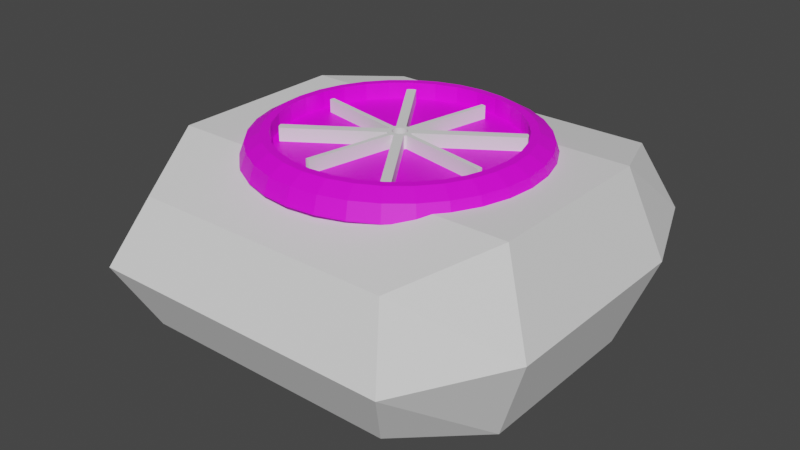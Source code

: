 # Source: wind.blend  (saved by Blender 3.2.14; exported with 4.5.12 LTS)
import bpy
from mathutils import Matrix  # noqa: F401  (used for matrix-valued properties, if any)

bpy.ops.wm.read_factory_settings(use_empty=True)
scene = bpy.context.scene
scene.name = 'Scene'

# ---- images (referenced by path relative to the original .blend; pixels are not part of the script)
import os
ASSET_DIR = os.environ.get("B2B_ASSET_DIR", "")  # directory of the original .blend (textures are referenced by path, not embedded)
HERE = os.path.dirname(os.path.abspath(__file__))  # packed textures are extracted next to this script under _unpacked/

def load_image(name, relpath, width, height, colorspace="sRGB"):
    """Load a texture the original file referenced (path relative to the .blend, or extracted next to this script)."""
    p = next((c for c in (os.path.join(HERE, relpath), os.path.join(ASSET_DIR, relpath)) if relpath and os.path.exists(c)), "")
    if p:
        img = bpy.data.images.load(p, check_existing=True)
        img.name = name
    else:  # same state as the original file: an image datablock whose file is absent (Cycles renders it pink)
        img = bpy.data.images.new(name, width, height)
        img.source = "FILE"
        img.filepath = "//" + (relpath or name)
    img.colorspace_settings.name = colorspace
    return img
img_blowemissiom = load_image('BlowEmissiom', 'BlowEmissiom.png', 1024, 1024, 'sRGB')

# ---- materials (node trees are filled in below, after node groups)
mat_material_001 = bpy.data.materials.new('Material.001')
mat_material_001.use_transparent_shadow = False

# ---- material node trees
mat_material_001.use_nodes = True; mat_material_001.node_tree.nodes.clear()
_N = mat_material_001.node_tree.nodes; _L = mat_material_001.node_tree.links
n0 = _N.new('ShaderNodeBsdfPrincipled'); n0.name = 'Principled BSDF'; n0.location = (10, 300)
n0.distribution = 'GGX'
n0.subsurface_method = 'RANDOM_WALK_SKIN'
n0.inputs[3].default_value = 1.45
n0.inputs[27].default_value = (0.0, 0.0, 0.0, 1.0)
n0.inputs[28].default_value = 1.0
n1 = _N.new('ShaderNodeOutputMaterial'); n1.name = 'Material Output'; n1.location = (300, 300)
n2 = _N.new('ShaderNodeTexImage'); n2.name = 'Image Texture'; n2.location = (-254, 131)
n2.image = img_blowemissiom
_L.new(n0.outputs[0], n1.inputs[0])
_L.new(n2.outputs[0], n0.inputs[0])
n1.is_active_output = True

# ---- world
world_world = bpy.data.worlds.new('World'); scene.world = world_world
world_world.use_nodes = True; world_world.node_tree.nodes.clear()
_N = world_world.node_tree.nodes; _L = world_world.node_tree.links
n0 = _N.new('ShaderNodeOutputWorld'); n0.name = 'World Output'; n0.location = (300, 300)
n1 = _N.new('ShaderNodeBackground'); n1.name = 'Background'; n1.location = (10, 300)
n1.inputs[0].default_value = (0.05088, 0.05088, 0.05088, 1.0)
_L.new(n1.outputs[0], n0.inputs[0])
n0.is_active_output = True
world_world.color = (0.05088, 0.05088, 0.05088)
world_world.use_sun_shadow = False
world_world.sun_shadow_jitter_overblur = 0.0

# ---- meshes
me_circle = bpy.data.meshes.new('Circle')
me_circle.from_pydata([(2.304e-07, 12.23, 0.4279), (-2.385, 11.99, 0.4279), (-4.678, 11.29, 0.4279), (-6.792, 10.16, 0.4279), (-8.644, 8.644, 0.4279), (-10.16, 6.792, 0.4279), (-11.29, 4.678, 0.4279), (-11.99, 2.385, 0.4279), (-12.23, -5.714e-07, 0.4279), (-11.99, -2.385, 0.4279), (-11.29, -4.678, 0.4279), (-10.16, -6.792, 0.4279), (-8.644, -8.644, 0.4279), (-6.792, -10.16, 0.4279), (-4.678, -11.29, 0.4279), (-2.385, -11.99, 0.4279), (1.299e-06, -12.23, 0.4279), (2.385, -11.99, 0.4279), (4.678, -11.29, 0.4279), (6.792, -10.16, 0.4279), (8.644, -8.644, 0.4279), (10.16, -6.792, 0.4279), (11.29, -4.678, 0.4279), (11.99, -2.385, 0.4279), (12.23, 1.087e-07, 0.4279), (11.99, 2.385, 0.4279), (11.29, 4.678, 0.4279), (10.16, 6.792, 0.4279), (8.644, 8.644, 0.4279), (6.792, 10.16, 0.4279), (4.678, 11.29, 0.4279), (2.385, 11.99, 0.4279), (2.175e-07, 11.73, 1.739), (-2.288, 11.5, 1.739), (-4.489, 10.84, 1.739), (-6.517, 9.753, 1.739), (-8.294, 8.294, 1.739), (-9.753, 6.517, 1.739), (-10.84, 4.489, 1.739), (-11.5, 2.288, 1.739), (-11.73, -5.628e-07, 1.739), (-11.5, -2.288, 1.739), (-10.84, -4.489, 1.739), (-9.753, -6.517, 1.739), (-8.294, -8.294, 1.739), (-6.517, -9.753, 1.739), (-4.489, -10.84, 1.739), (-2.288, -11.5, 1.739), (1.243e-06, -11.73, 1.739), (2.288, -11.5, 1.739), (4.489, -10.84, 1.739), (6.517, -9.753, 1.739), (8.294, -8.294, 1.739), (9.753, -6.517, 1.739), (10.84, -4.489, 1.739), (11.5, -2.288, 1.739), (11.73, 8.983e-08, 1.739), (11.5, 2.288, 1.739), (10.84, 4.489, 1.739), (9.753, 6.517, 1.739), (8.294, 8.294, 1.739), (6.517, 9.753, 1.739), (4.489, 10.84, 1.739), (2.288, 11.5, 1.739), (2.06e-07, 9.813, 2.441), (-1.914, 9.625, 2.441), (-3.755, 9.066, 2.441), (-5.452, 8.159, 2.441), (-6.939, 6.939, 2.441), (-8.159, 5.452, 2.441), (-9.066, 3.755, 2.441), (-9.625, 1.914, 2.441), (-9.813, -5.126e-07, 2.441), (-9.625, -1.914, 2.441), (-9.066, -3.755, 2.441), (-8.159, -5.452, 2.441), (-6.939, -6.939, 2.441), (-5.452, -8.159, 2.441), (-3.755, -9.066, 2.441), (-1.914, -9.625, 2.441), (1.105e-06, -9.813, 2.441), (1.914, -9.625, 2.441), (3.755, -9.066, 2.441), (5.452, -8.159, 2.441), (6.939, -6.939, 2.441), (8.159, -5.452, 2.441), (9.066, -3.755, 2.441), (9.625, -1.914, 2.441), (9.813, 7.055e-08, 2.441), (9.625, 1.914, 2.441), (9.066, 3.755, 2.441), (8.159, 5.452, 2.441), (6.939, 6.939, 2.441), (5.452, 8.159, 2.441), (3.755, 9.066, 2.441), (1.914, 9.625, 2.441), (-2.045, 10.28, 2.441), (2.235e-07, 10.48, 2.441), (-4.011, 9.683, 2.441), (-5.823, 8.715, 2.441), (-7.411, 7.411, 2.441), (-8.715, 5.823, 2.441), (-9.683, 4.011, 2.441), (-10.28, 2.045, 2.441), (-10.48, -5.251e-07, 2.441), (-10.28, -2.045, 2.441), (-9.683, -4.011, 2.441), (-8.715, -5.823, 2.441), (-7.411, -7.411, 2.441), (-5.823, -8.715, 2.441), (-4.011, -9.683, 2.441), (-2.045, -10.28, 2.441), (1.14e-06, -10.48, 2.441), (2.045, -10.28, 2.441), (4.011, -9.683, 2.441), (5.823, -8.715, 2.441), (7.411, -7.411, 2.441), (8.715, -5.823, 2.441), (9.683, -4.011, 2.441), (10.28, -2.045, 2.441), (10.48, 5.805e-08, 2.441), (10.28, 2.045, 2.441), (9.683, 4.011, 2.441), (8.715, 5.823, 2.441), (7.411, 7.411, 2.441), (5.823, 8.715, 2.441), (4.011, 9.683, 2.441), (2.045, 10.28, 2.441), (2.007e-07, 9.813, 1.042), (-1.914, 9.625, 1.042), (-3.755, 9.066, 1.042), (-5.452, 8.159, 1.042), (-6.939, 6.939, 1.042), (-8.159, 5.452, 1.042), (-9.066, 3.755, 1.042), (-9.625, 1.914, 1.042), (-9.813, -5.126e-07, 1.042), (-9.625, -1.914, 1.042), (-9.066, -3.755, 1.042), (-8.159, -5.452, 1.042), (-6.939, -6.939, 1.042), (-5.452, -8.159, 1.042), (-3.755, -9.066, 1.042), (-1.914, -9.625, 1.042), (1.099e-06, -9.813, 1.042), (1.914, -9.625, 1.042), (3.755, -9.066, 1.042), (5.452, -8.159, 1.042), (6.939, -6.939, 1.042), (8.159, -5.452, 1.042), (9.066, -3.755, 1.042), (9.625, -1.914, 1.042), (9.813, 7.055e-08, 1.042), (9.625, 1.914, 1.042), (9.066, 3.755, 1.042), (8.159, 5.452, 1.042), (6.939, 6.939, 1.042), (5.452, 8.159, 1.042), (3.755, 9.066, 1.042), (1.914, 9.625, 1.042)], [], [(1, 0, 31, 30, 29, 28, 27, 26, 25, 24, 23, 22, 21, 20, 19, 18, 17, 16, 15, 14, 13, 12, 11, 10, 9, 8, 7, 6, 5, 4, 3, 2), (32, 33, 96, 97), (19, 20, 52, 51), (6, 7, 39, 38), (20, 21, 53, 52), (7, 8, 40, 39), (21, 22, 54, 53), (8, 9, 41, 40), (22, 23, 55, 54), (9, 10, 42, 41), (23, 24, 56, 55), (10, 11, 43, 42), (24, 25, 57, 56), (11, 12, 44, 43), (25, 26, 58, 57), (12, 13, 45, 44), (26, 27, 59, 58), (13, 14, 46, 45), (0, 1, 33, 32), (27, 28, 60, 59), (14, 15, 47, 46), (1, 2, 34, 33), (28, 29, 61, 60), (15, 16, 48, 47), (2, 3, 35, 34), (29, 30, 62, 61), (16, 17, 49, 48), (3, 4, 36, 35), (30, 31, 63, 62), (17, 18, 50, 49), (4, 5, 37, 36), (31, 0, 32, 63), (18, 19, 51, 50), (5, 6, 38, 37), (83, 84, 148, 147), (59, 60, 124, 123), (46, 47, 111, 110), (33, 34, 98, 96), (60, 61, 125, 124), (47, 48, 112, 111), (34, 35, 99, 98), (61, 62, 126, 125), (48, 49, 113, 112), (35, 36, 100, 99), (62, 63, 127, 126), (49, 50, 114, 113), (36, 37, 101, 100), (63, 32, 97, 127), (50, 51, 115, 114), (37, 38, 102, 101), (51, 52, 116, 115), (38, 39, 103, 102), (52, 53, 117, 116), (39, 40, 104, 103), (53, 54, 118, 117), (40, 41, 105, 104), (54, 55, 119, 118), (41, 42, 106, 105), (55, 56, 120, 119), (42, 43, 107, 106), (56, 57, 121, 120), (43, 44, 108, 107), (57, 58, 122, 121), (44, 45, 109, 108), (58, 59, 123, 122), (45, 46, 110, 109), (65, 64, 97, 96), (66, 65, 96, 98), (67, 66, 98, 99), (68, 67, 99, 100), (69, 68, 100, 101), (70, 69, 101, 102), (71, 70, 102, 103), (72, 71, 103, 104), (73, 72, 104, 105), (74, 73, 105, 106), (75, 74, 106, 107), (76, 75, 107, 108), (77, 76, 108, 109), (78, 77, 109, 110), (79, 78, 110, 111), (80, 79, 111, 112), (81, 80, 112, 113), (82, 81, 113, 114), (83, 82, 114, 115), (84, 83, 115, 116), (85, 84, 116, 117), (86, 85, 117, 118), (87, 86, 118, 119), (88, 87, 119, 120), (89, 88, 120, 121), (90, 89, 121, 122), (91, 90, 122, 123), (92, 91, 123, 124), (93, 92, 124, 125), (94, 93, 125, 126), (95, 94, 126, 127), (64, 95, 127, 97), (129, 130, 131, 132, 133, 134, 135, 136, 137, 138, 139, 140, 141, 142, 143, 144, 145, 146, 147, 148, 149, 150, 151, 152, 153, 154, 155, 156, 157, 158, 159, 128), (70, 71, 135, 134), (84, 85, 149, 148), (71, 72, 136, 135), (85, 86, 150, 149), (72, 73, 137, 136), (86, 87, 151, 150), (73, 74, 138, 137), (87, 88, 152, 151), (74, 75, 139, 138), (88, 89, 153, 152), (75, 76, 140, 139), (89, 90, 154, 153), (76, 77, 141, 140), (90, 91, 155, 154), (77, 78, 142, 141), (64, 65, 129, 128), (91, 92, 156, 155), (78, 79, 143, 142), (65, 66, 130, 129), (92, 93, 157, 156), (79, 80, 144, 143), (66, 67, 131, 130), (93, 94, 158, 157), (80, 81, 145, 144), (67, 68, 132, 131), (94, 95, 159, 158), (81, 82, 146, 145), (68, 69, 133, 132), (95, 64, 128, 159), (82, 83, 147, 146), (69, 70, 134, 133)])
_uv = me_circle.uv_layers.new(name='UVMap')
_uv.uv.foreach_set('vector', [0.1395, 0.0389, 0.1838, 0.02052, 0.2309, 0.01116, 0.2789, 0.01116, 0.326, 0.02052, 0.3704, 0.0389, 0.4103, 0.06558, 0.4443, 0.09954, 0.471, 0.1395, 0.4894, 0.1838, 0.4987, 0.2309, 0.4987, 0.2789, 0.4894, 0.326, 0.471, 0.3704, 0.4443, 0.4103, 0.4103, 0.4443, 0.3704, 0.471, 0.326, 0.4894, 0.2789, 0.4987, 0.2309, 0.4987, 0.1838, 0.4894, 0.1395, 0.471, 0.09954, 0.4443, 0.06558, 0.4103, 0.0389, 0.3704, 0.02052, 0.326, 0.01116, 0.2789, 0.01116, 0.2309, 0.02052, 0.1838, 0.0389, 0.1395, 0.06558, 0.09954, 0.09954, 0.06558, 0.521, 0.222, 0.53, 0.1768, 0.554, 0.1841, 0.5459, 0.2245, 0.5262, 0.5752, 0.5311, 0.5352, 0.5584, 0.5415, 0.5536, 0.5798, 0.653, 0.762, 0.6504, 0.7149, 0.6781, 0.7134, 0.6806, 0.7586, 0.5311, 0.5352, 0.5374, 0.5013, 0.5644, 0.509, 0.5584, 0.5415, 0.6504, 0.7149, 0.6496, 0.6669, 0.6772, 0.6674, 0.6781, 0.7134, 0.7225, 0.8121, 0.7175, 0.7722, 0.745, 0.7675, 0.7497, 0.8058, 0.6496, 0.6669, 0.6504, 0.6198, 0.6781, 0.6222, 0.6772, 0.6674, 0.7175, 0.7722, 0.7141, 0.7278, 0.7417, 0.7249, 0.745, 0.7675, 0.6504, 0.6198, 0.653, 0.5754, 0.6806, 0.5795, 0.6781, 0.6222, 0.7141, 0.7278, 0.7124, 0.6807, 0.74, 0.6797, 0.7417, 0.7249, 0.653, 0.5754, 0.6573, 0.5353, 0.6846, 0.5411, 0.6806, 0.5795, 0.7124, 0.6807, 0.7124, 0.6327, 0.74, 0.6336, 0.74, 0.6797, 0.6573, 0.5353, 0.6629, 0.5013, 0.6901, 0.5085, 0.6846, 0.5411, 0.7124, 0.6327, 0.7141, 0.5856, 0.7417, 0.5885, 0.74, 0.6336, 0.5374, 0.88, 0.5311, 0.846, 0.5584, 0.8397, 0.5644, 0.8723, 0.7141, 0.5856, 0.7175, 0.5412, 0.745, 0.5459, 0.7417, 0.5885, 0.5311, 0.846, 0.5262, 0.8061, 0.5536, 0.8014, 0.5584, 0.8397, 0.5867, 0.6669, 0.5876, 0.6198, 0.6152, 0.6222, 0.6144, 0.6674, 0.7175, 0.5412, 0.7225, 0.5013, 0.7497, 0.5076, 0.745, 0.5459, 0.5262, 0.8061, 0.5228, 0.7617, 0.5503, 0.7589, 0.5536, 0.8014, 0.5876, 0.6198, 0.5902, 0.5754, 0.6177, 0.5795, 0.6152, 0.6222, 0.6001, 0.8461, 0.5944, 0.8063, 0.6218, 0.8011, 0.6272, 0.8393, 0.5228, 0.7617, 0.521, 0.7146, 0.5487, 0.7137, 0.5503, 0.7589, 0.5902, 0.5754, 0.5944, 0.5353, 0.6218, 0.5411, 0.6177, 0.5795, 0.5944, 0.8063, 0.5902, 0.762, 0.6177, 0.7586, 0.6218, 0.8011, 0.521, 0.7146, 0.521, 0.6666, 0.5487, 0.6676, 0.5487, 0.7137, 0.5944, 0.5353, 0.6001, 0.5013, 0.6272, 0.5085, 0.6218, 0.5411, 0.5902, 0.762, 0.5876, 0.7149, 0.6152, 0.7134, 0.6177, 0.7586, 0.521, 0.6666, 0.5228, 0.6195, 0.5503, 0.6224, 0.5487, 0.6676, 0.6629, 0.8461, 0.6573, 0.8063, 0.6846, 0.8011, 0.6901, 0.8393, 0.5876, 0.7149, 0.5867, 0.6669, 0.6144, 0.6674, 0.6152, 0.7134, 0.5228, 0.6195, 0.5262, 0.5752, 0.5536, 0.5798, 0.5503, 0.6224, 0.6573, 0.8063, 0.653, 0.762, 0.6806, 0.7586, 0.6846, 0.8011, 0.8388, 0.5291, 0.8434, 0.5018, 0.8709, 0.5013, 0.8664, 0.5286, 0.6058, 0.4267, 0.5733, 0.3942, 0.5926, 0.3783, 0.6217, 0.4074, 0.9799, 0.1768, 0.9888, 0.222, 0.9639, 0.2245, 0.9559, 0.1841, 0.53, 0.1768, 0.5477, 0.1343, 0.5697, 0.1461, 0.554, 0.1841, 0.5733, 0.3942, 0.5477, 0.3559, 0.5697, 0.3441, 0.5926, 0.3783, 0.9888, 0.222, 0.9888, 0.2681, 0.9639, 0.2656, 0.9639, 0.2245, 0.5477, 0.1343, 0.5733, 0.09596, 0.5926, 0.1118, 0.5697, 0.1461, 0.5477, 0.3559, 0.53, 0.3133, 0.554, 0.306, 0.5697, 0.3441, 0.9888, 0.2681, 0.9799, 0.3133, 0.9559, 0.306, 0.9639, 0.2656, 0.5733, 0.09596, 0.6058, 0.06338, 0.6217, 0.08272, 0.5926, 0.1118, 0.53, 0.3133, 0.521, 0.2681, 0.5459, 0.2656, 0.554, 0.306, 0.9799, 0.3133, 0.9622, 0.3559, 0.9402, 0.3441, 0.9559, 0.306, 0.6058, 0.06338, 0.6441, 0.03778, 0.6559, 0.05985, 0.6217, 0.08272, 0.521, 0.2681, 0.521, 0.222, 0.5459, 0.2245, 0.5459, 0.2656, 0.9622, 0.3559, 0.9366, 0.3942, 0.9173, 0.3783, 0.9402, 0.3441, 0.6441, 0.03778, 0.6867, 0.02014, 0.694, 0.04409, 0.6559, 0.05985, 0.9366, 0.3942, 0.904, 0.4267, 0.8882, 0.4074, 0.9173, 0.3783, 0.6867, 0.02014, 0.7319, 0.01116, 0.7344, 0.03606, 0.694, 0.04409, 0.904, 0.4267, 0.8657, 0.4523, 0.8539, 0.4303, 0.8882, 0.4074, 0.7319, 0.01116, 0.778, 0.01116, 0.7755, 0.03606, 0.7344, 0.03606, 0.8657, 0.4523, 0.8232, 0.47, 0.8159, 0.446, 0.8539, 0.4303, 0.778, 0.01116, 0.8232, 0.02014, 0.8159, 0.04409, 0.7755, 0.03606, 0.8232, 0.47, 0.778, 0.479, 0.7755, 0.4541, 0.8159, 0.446, 0.8232, 0.02014, 0.8657, 0.03778, 0.8539, 0.05985, 0.8159, 0.04409, 0.778, 0.479, 0.7319, 0.479, 0.7344, 0.4541, 0.7755, 0.4541, 0.8657, 0.03778, 0.904, 0.06338, 0.8882, 0.08272, 0.8539, 0.05985, 0.7319, 0.479, 0.6867, 0.47, 0.694, 0.446, 0.7344, 0.4541, 0.904, 0.06338, 0.9366, 0.09596, 0.9173, 0.1118, 0.8882, 0.08272, 0.6867, 0.47, 0.6441, 0.4523, 0.6559, 0.4303, 0.694, 0.446, 0.9366, 0.09596, 0.9622, 0.1343, 0.9402, 0.1461, 0.9173, 0.1118, 0.6441, 0.4523, 0.6058, 0.4267, 0.6217, 0.4074, 0.6559, 0.4303, 0.9622, 0.1343, 0.9799, 0.1768, 0.9559, 0.1841, 0.9402, 0.1461, 0.5668, 0.188, 0.5593, 0.2258, 0.5459, 0.2245, 0.554, 0.1841, 0.5815, 0.1524, 0.5668, 0.188, 0.554, 0.1841, 0.5697, 0.1461, 0.6029, 0.1203, 0.5815, 0.1524, 0.5697, 0.1461, 0.5926, 0.1118, 0.6302, 0.09306, 0.6029, 0.1203, 0.5926, 0.1118, 0.6217, 0.08272, 0.6622, 0.07165, 0.6302, 0.09306, 0.6217, 0.08272, 0.6559, 0.05985, 0.6979, 0.0569, 0.6622, 0.07165, 0.6559, 0.05985, 0.694, 0.04409, 0.7357, 0.04937, 0.6979, 0.0569, 0.694, 0.04409, 0.7344, 0.03606, 0.7742, 0.04937, 0.7357, 0.04937, 0.7344, 0.03606, 0.7755, 0.03606, 0.812, 0.0569, 0.7742, 0.04937, 0.7755, 0.03606, 0.8159, 0.04409, 0.8476, 0.07165, 0.812, 0.0569, 0.8159, 0.04409, 0.8539, 0.05985, 0.8797, 0.09306, 0.8476, 0.07165, 0.8539, 0.05985, 0.8882, 0.08272, 0.9069, 0.1203, 0.8797, 0.09306, 0.8882, 0.08272, 0.9173, 0.1118, 0.9284, 0.1524, 0.9069, 0.1203, 0.9173, 0.1118, 0.9402, 0.1461, 0.9431, 0.188, 0.9284, 0.1524, 0.9402, 0.1461, 0.9559, 0.1841, 0.9506, 0.2258, 0.9431, 0.188, 0.9559, 0.1841, 0.9639, 0.2245, 0.9506, 0.2643, 0.9506, 0.2258, 0.9639, 0.2245, 0.9639, 0.2656, 0.9431, 0.3021, 0.9506, 0.2643, 0.9639, 0.2656, 0.9559, 0.306, 0.9284, 0.3378, 0.9431, 0.3021, 0.9559, 0.306, 0.9402, 0.3441, 0.9069, 0.3698, 0.9284, 0.3378, 0.9402, 0.3441, 0.9173, 0.3783, 0.8797, 0.3971, 0.9069, 0.3698, 0.9173, 0.3783, 0.8882, 0.4074, 0.8476, 0.4185, 0.8797, 0.3971, 0.8882, 0.4074, 0.8539, 0.4303, 0.812, 0.4332, 0.8476, 0.4185, 0.8539, 0.4303, 0.8159, 0.446, 0.7742, 0.4407, 0.812, 0.4332, 0.8159, 0.446, 0.7755, 0.4541, 0.7357, 0.4407, 0.7742, 0.4407, 0.7755, 0.4541, 0.7344, 0.4541, 0.6979, 0.4332, 0.7357, 0.4407, 0.7344, 0.4541, 0.694, 0.446, 0.6622, 0.4185, 0.6979, 0.4332, 0.694, 0.446, 0.6559, 0.4303, 0.6302, 0.3971, 0.6622, 0.4185, 0.6559, 0.4303, 0.6217, 0.4074, 0.6029, 0.3698, 0.6302, 0.3971, 0.6217, 0.4074, 0.5926, 0.3783, 0.5815, 0.3378, 0.6029, 0.3698, 0.5926, 0.3783, 0.5697, 0.3441, 0.5668, 0.3021, 0.5815, 0.3378, 0.5697, 0.3441, 0.554, 0.306, 0.5593, 0.2643, 0.5668, 0.3021, 0.554, 0.306, 0.5459, 0.2656, 0.5593, 0.2258, 0.5593, 0.2643, 0.5459, 0.2656, 0.5459, 0.2245, 0.2639, 0.5286, 0.2995, 0.5433, 0.3316, 0.5647, 0.3588, 0.592, 0.3803, 0.624, 0.395, 0.6596, 0.4025, 0.6974, 0.4025, 0.736, 0.395, 0.7738, 0.3803, 0.8094, 0.3588, 0.8415, 0.3316, 0.8687, 0.2995, 0.8901, 0.2639, 0.9049, 0.2261, 0.9124, 0.1876, 0.9124, 0.1498, 0.9049, 0.1142, 0.8901, 0.0821, 0.8687, 0.05484, 0.8415, 0.03343, 0.8094, 0.01868, 0.7738, 0.01116, 0.736, 0.01116, 0.6974, 0.01868, 0.6596, 0.03343, 0.624, 0.05484, 0.592, 0.0821, 0.5647, 0.1142, 0.5433, 0.1498, 0.5286, 0.1876, 0.521, 0.2261, 0.521, 0.4276, 0.7384, 0.4255, 0.7027, 0.4531, 0.7032, 0.4552, 0.7389, 0.904, 0.7786, 0.8994, 0.7466, 0.927, 0.7461, 0.9315, 0.7781, 0.4255, 0.7027, 0.4248, 0.6649, 0.4524, 0.6654, 0.4531, 0.7032, 0.8994, 0.7466, 0.896, 0.711, 0.9236, 0.7105, 0.927, 0.7461, 0.4248, 0.6649, 0.4255, 0.6263, 0.4531, 0.6268, 0.4524, 0.6654, 0.896, 0.711, 0.8939, 0.6733, 0.9215, 0.6728, 0.9236, 0.7105, 0.4255, 0.6263, 0.4276, 0.5886, 0.4552, 0.5891, 0.4531, 0.6268, 0.8939, 0.6733, 0.8932, 0.6347, 0.9208, 0.6342, 0.9215, 0.6728, 0.4276, 0.5886, 0.431, 0.553, 0.4586, 0.5535, 0.4552, 0.5891, 0.8932, 0.6347, 0.8939, 0.5969, 0.9215, 0.5964, 0.9208, 0.6342, 0.431, 0.553, 0.4356, 0.521, 0.4631, 0.5215, 0.4586, 0.5535, 0.8939, 0.5969, 0.896, 0.5612, 0.9236, 0.5607, 0.9215, 0.5964, 0.8434, 0.7786, 0.8388, 0.7466, 0.8664, 0.7461, 0.8709, 0.7781, 0.896, 0.5612, 0.8994, 0.5291, 0.927, 0.5286, 0.9236, 0.5607, 0.8388, 0.7466, 0.8354, 0.711, 0.863, 0.7105, 0.8664, 0.7461, 0.772, 0.6451, 0.7727, 0.6066, 0.8003, 0.6071, 0.7996, 0.6456, 0.8994, 0.5291, 0.904, 0.5018, 0.9315, 0.5013, 0.927, 0.5286, 0.8354, 0.711, 0.8333, 0.6733, 0.8609, 0.6728, 0.863, 0.7105, 0.7727, 0.6066, 0.7748, 0.5688, 0.8024, 0.5693, 0.8003, 0.6071, 0.7828, 0.7781, 0.7782, 0.7507, 0.8058, 0.7512, 0.8103, 0.7786, 0.8333, 0.6733, 0.8326, 0.6347, 0.8602, 0.6342, 0.8609, 0.6728, 0.7748, 0.5688, 0.7782, 0.5333, 0.8058, 0.5338, 0.8024, 0.5693, 0.7782, 0.7507, 0.7748, 0.7186, 0.8024, 0.7191, 0.8058, 0.7512, 0.8326, 0.6347, 0.8333, 0.5969, 0.8609, 0.5964, 0.8602, 0.6342, 0.7782, 0.5333, 0.7828, 0.5013, 0.8103, 0.5018, 0.8058, 0.5338, 0.7748, 0.7186, 0.7727, 0.6829, 0.8003, 0.6835, 0.8024, 0.7191, 0.8333, 0.5969, 0.8354, 0.5612, 0.863, 0.5607, 0.8609, 0.5964, 0.4356, 0.7978, 0.431, 0.7705, 0.4586, 0.771, 0.4631, 0.7983, 0.7727, 0.6829, 0.772, 0.6451, 0.7996, 0.6456, 0.8003, 0.6835, 0.8354, 0.5612, 0.8388, 0.5291, 0.8664, 0.5286, 0.863, 0.5607, 0.431, 0.7705, 0.4276, 0.7384, 0.4552, 0.7389, 0.4586, 0.771])
me_circle.materials.append(mat_material_001)
me_circle.use_paint_bone_selection = False
me_circle.use_paint_mask = True
me_circle.update()
me_circle_001 = bpy.data.meshes.new('Circle.001')
me_circle_001.from_pydata([(4.96e-08, 0.6103, 1.038), (-0.1191, 0.5986, 1.038), (-0.2335, 0.5638, 1.038), (-0.3391, 0.5074, 1.038), (-0.4315, 0.4315, 1.038), (-0.5074, 0.3391, 1.038), (-0.5638, 0.2335, 1.038), (-0.5986, 0.1191, 1.038), (-0.6103, -3.204e-08, 1.038), (-0.5986, -0.1191, 1.038), (-0.5638, -0.2335, 1.038), (-0.5074, -0.3391, 1.038), (-0.4315, -0.4315, 1.038), (-0.3391, -0.5074, 1.038), (-0.2335, -0.5638, 1.038), (-0.1191, -0.5986, 1.038), (6.408e-08, -0.6103, 1.038), (0.1191, -0.5986, 1.038), (0.2335, -0.5638, 1.038), (0.3391, -0.5074, 1.038), (0.4315, -0.4315, 1.038), (0.5074, -0.3391, 1.038), (0.5638, -0.2335, 1.038), (0.5986, -0.1191, 1.038), (0.6103, 1.192e-08, 1.038), (0.5986, 0.1191, 1.038), (0.5638, 0.2335, 1.038), (0.5074, 0.3391, 1.038), (0.4315, 0.4315, 1.038), (0.3391, 0.5074, 1.038), (0.2335, 0.5638, 1.038), (0.1191, 0.5986, 1.038), (-0.1191, 0.5986, 2.148), (1.145e-07, 0.6103, 2.148), (-0.2335, 0.5638, 2.148), (-0.3391, 0.5074, 2.148), (-0.4315, 0.4315, 2.148), (-0.5074, 0.3391, 2.148), (-0.5638, 0.2335, 2.148), (-0.5986, 0.1191, 2.148), (-0.6103, -3.204e-08, 2.148), (-0.5986, -0.1191, 2.148), (-0.5638, -0.2335, 2.148), (-0.5074, -0.3391, 2.148), (-0.4315, -0.4315, 2.148), (-0.3391, -0.5074, 2.148), (-0.2335, -0.5638, 2.148), (-0.1191, -0.5986, 2.148), (1.29e-07, -0.6103, 2.148), (0.1191, -0.5986, 2.148), (0.2335, -0.5638, 2.148), (0.3391, -0.5074, 2.148), (0.4315, -0.4315, 2.148), (0.5074, -0.3391, 2.148), (0.5638, -0.2335, 2.148), (0.5986, -0.1191, 2.148), (0.6103, 1.192e-08, 2.148), (0.5986, 0.1191, 2.148), (0.5638, 0.2335, 2.148), (0.5074, 0.3391, 2.148), (0.4315, 0.4315, 2.148), (0.3391, 0.5074, 2.148), (0.2335, 0.5638, 2.148), (0.1191, 0.5986, 2.148), (-0.1951, 0.9808, 1.038), (0.0, 1.0, 1.038), (-0.3827, 0.9239, 1.038), (-0.5556, 0.8315, 1.038), (-0.7071, 0.7071, 1.038), (-0.8315, 0.5556, 1.038), (-0.9239, 0.3827, 1.038), (-0.9808, 0.1951, 1.038), (-1.0, -4.371e-08, 1.038), (-0.9808, -0.1951, 1.038), (-0.9239, -0.3827, 1.038), (-0.8315, -0.5556, 1.038), (-0.7071, -0.7071, 1.038), (-0.5556, -0.8315, 1.038), (-0.3827, -0.9239, 1.038), (-0.1951, -0.9808, 1.038), (8.742e-08, -1.0, 1.038), (0.1951, -0.9808, 1.038), (0.3827, -0.9239, 1.038), (0.5556, -0.8315, 1.038), (0.7071, -0.7071, 1.038), (0.8315, -0.5556, 1.038), (0.9239, -0.3827, 1.038), (0.9808, -0.1951, 1.038), (1.0, 1.192e-08, 1.038), (0.9808, 0.1951, 1.038), (0.9239, 0.3827, 1.038), (0.8315, 0.5556, 1.038), (0.7071, 0.7071, 1.038), (0.5556, 0.8315, 1.038), (0.3827, 0.9239, 1.038), (0.1951, 0.9808, 1.038), (-0.1951, 0.9808, 2.148), (6.493e-08, 1.0, 2.148), (-0.3827, 0.9239, 2.148), (-0.5556, 0.8315, 2.148), (-0.7071, 0.7071, 2.148), (-0.8315, 0.5556, 2.148), (-0.9239, 0.3827, 2.148), (-0.9808, 0.1951, 2.148), (-1.0, -4.371e-08, 2.148), (-0.9808, -0.1951, 2.148), (-0.9239, -0.3827, 2.148), (-0.8315, -0.5556, 2.148), (-0.7071, -0.7071, 2.148), (-0.5556, -0.8315, 2.148), (-0.3827, -0.9239, 2.148), (-0.1951, -0.9808, 2.148), (1.524e-07, -1.0, 2.148), (0.1951, -0.9808, 2.148), (0.3827, -0.9239, 2.148), (0.5556, -0.8315, 2.148), (0.7071, -0.7071, 2.148), (0.8315, -0.5556, 2.148), (0.9239, -0.3827, 2.148), (0.9808, -0.1951, 2.148), (1.0, 1.192e-08, 2.148), (0.9808, 0.1951, 2.148), (0.9239, 0.3827, 2.148), (0.8315, 0.5556, 2.148), (0.7071, 0.7071, 2.148), (0.5556, 0.8315, 2.148), (0.3827, 0.9239, 2.148), (0.1951, 0.9808, 2.148), (-7.799, -4.977, 1.038), (-7.856, -4.789, 1.038), (-7.707, -5.15, 1.038), (-7.583, -5.301, 1.038), (-7.431, -5.425, 1.038), (-7.799, -4.977, 2.148), (-7.856, -4.789, 2.148), (-7.707, -5.15, 2.148), (-7.583, -5.301, 2.148), (-7.431, -5.425, 2.148), (8.121, 5.192, 1.038), (8.178, 5.004, 1.038), (8.028, 5.364, 1.038), (7.904, 5.516, 1.038), (7.752, 5.64, 1.038), (8.121, 5.192, 2.148), (8.178, 5.004, 2.148), (8.028, 5.364, 2.148), (7.904, 5.516, 2.148), (7.752, 5.64, 2.148), (4.983, -7.809, 1.038), (4.796, -7.866, 1.038), (5.156, -7.717, 1.038), (5.308, -7.592, 1.038), (5.432, -7.441, 1.038), (4.983, -7.809, 2.148), (4.796, -7.866, 2.148), (5.156, -7.717, 2.148), (5.308, -7.592, 2.148), (5.432, -7.441, 2.148), (-4.862, 7.627, 1.038), (-4.674, 7.684, 1.038), (-5.035, 7.535, 1.038), (-5.186, 7.41, 1.038), (-5.31, 7.259, 1.038), (-4.862, 7.627, 2.148), (-4.674, 7.684, 2.148), (-5.035, 7.535, 2.148), (-5.186, 7.41, 2.148), (-5.31, 7.259, 2.148), (1.673, 8.41, 1.038), (1.861, 8.354, 1.038), (1.478, 8.43, 1.038), (1.673, 8.41, 2.148), (1.861, 8.354, 2.148), (1.478, 8.43, 2.148), (-8.564, 1.704, 1.038), (-8.507, 1.891, 1.038), (-8.583, 1.508, 1.038), (-8.564, 1.704, 2.148), (-8.507, 1.891, 2.148), (-8.583, 1.508, 2.148), (-1.656, -8.326, 1.038), (-1.844, -8.269, 1.038), (-1.461, -8.345, 1.038), (-1.656, -8.326, 2.148), (-1.844, -8.269, 2.148), (-1.461, -8.345, 2.148), (8.725, -1.735, 1.038), (8.668, -1.923, 1.038), (8.744, -1.54, 1.038), (8.725, -1.735, 2.148), (8.668, -1.923, 2.148), (8.744, -1.54, 2.148)], [], [(3, 35, 36, 4), (2, 34, 35, 3), (65, 64, 96, 97), (125, 124, 146, 147), (79, 80, 182, 180), (64, 66, 158, 159), (89, 90, 138, 139), (80, 112, 185, 182), (100, 99, 165, 166), (93, 94, 126, 125), (80, 81, 113, 112), (69, 101, 167, 162), (126, 94, 169, 172), (83, 84, 151, 150), (68, 69, 162, 161), (65, 97, 173, 170), (114, 113, 154, 153), (69, 70, 102, 101), (117, 116, 156, 157), (103, 102, 178, 177), (82, 83, 150, 148), (71, 72, 176, 174), (85, 86, 118, 117), (72, 73, 105, 104), (86, 87, 186, 187), (105, 73, 129, 134), (88, 120, 191, 188), (76, 77, 132, 131), (88, 89, 121, 120), (107, 106, 133, 135), (124, 123, 145, 146), (75, 76, 131, 130), (92, 93, 142, 141), (77, 78, 110, 109), (0, 1, 64, 65), (1, 2, 66, 64), (2, 3, 67, 66), (3, 4, 68, 67), (4, 5, 69, 68), (5, 6, 70, 69), (6, 7, 71, 70), (7, 8, 72, 71), (8, 9, 73, 72), (9, 10, 74, 73), (10, 11, 75, 74), (11, 12, 76, 75), (12, 13, 77, 76), (13, 14, 78, 77), (14, 15, 79, 78), (15, 16, 80, 79), (16, 17, 81, 80), (17, 18, 82, 81), (18, 19, 83, 82), (19, 20, 84, 83), (20, 21, 85, 84), (21, 22, 86, 85), (22, 23, 87, 86), (23, 24, 88, 87), (24, 25, 89, 88), (25, 26, 90, 89), (26, 27, 91, 90), (27, 28, 92, 91), (28, 29, 93, 92), (29, 30, 94, 93), (30, 31, 95, 94), (31, 0, 65, 95), (32, 33, 97, 96), (34, 32, 96, 98), (35, 34, 98, 99), (36, 35, 99, 100), (37, 36, 100, 101), (38, 37, 101, 102), (39, 38, 102, 103), (40, 39, 103, 104), (41, 40, 104, 105), (42, 41, 105, 106), (43, 42, 106, 107), (44, 43, 107, 108), (45, 44, 108, 109), (46, 45, 109, 110), (47, 46, 110, 111), (48, 47, 111, 112), (49, 48, 112, 113), (50, 49, 113, 114), (51, 50, 114, 115), (52, 51, 115, 116), (53, 52, 116, 117), (54, 53, 117, 118), (55, 54, 118, 119), (56, 55, 119, 120), (57, 56, 120, 121), (58, 57, 121, 122), (59, 58, 122, 123), (60, 59, 123, 124), (61, 60, 124, 125), (62, 61, 125, 126), (63, 62, 126, 127), (33, 63, 127, 97), (4, 36, 37, 5), (5, 37, 38, 6), (6, 38, 39, 7), (7, 39, 40, 8), (8, 40, 41, 9), (9, 41, 42, 10), (10, 42, 43, 11), (11, 43, 44, 12), (12, 44, 45, 13), (13, 45, 46, 14), (14, 46, 47, 15), (15, 47, 48, 16), (16, 48, 49, 17), (17, 49, 50, 18), (18, 50, 51, 19), (19, 51, 52, 20), (20, 52, 53, 21), (21, 53, 54, 22), (22, 54, 55, 23), (23, 55, 56, 24), (24, 56, 57, 25), (25, 57, 58, 26), (26, 58, 59, 27), (27, 59, 60, 28), (28, 60, 61, 29), (29, 61, 62, 30), (30, 62, 63, 31), (31, 63, 33, 0), (0, 33, 32, 1), (1, 32, 34, 2), (129, 128, 133, 134), (128, 130, 135, 133), (130, 131, 136, 135), (131, 132, 137, 136), (73, 74, 128, 129), (108, 107, 135, 136), (77, 109, 137, 132), (109, 108, 136, 137), (74, 75, 130, 128), (106, 105, 134, 133), (140, 141, 146, 145), (141, 142, 147, 146), (139, 138, 143, 144), (138, 140, 145, 143), (90, 91, 140, 138), (122, 121, 144, 143), (93, 125, 147, 142), (91, 92, 141, 140), (121, 89, 139, 144), (123, 122, 143, 145), (149, 148, 153, 154), (148, 150, 155, 153), (150, 151, 156, 155), (151, 152, 157, 156), (85, 117, 157, 152), (115, 114, 153, 155), (84, 85, 152, 151), (116, 115, 155, 156), (81, 82, 148, 149), (113, 81, 149, 154), (159, 158, 163, 164), (158, 160, 165, 163), (160, 161, 166, 165), (161, 162, 167, 166), (66, 67, 160, 158), (101, 100, 166, 167), (98, 96, 164, 163), (96, 64, 159, 164), (67, 68, 161, 160), (99, 98, 163, 165), (169, 168, 171, 172), (168, 170, 173, 171), (94, 95, 168, 169), (97, 127, 171, 173), (95, 65, 170, 168), (127, 126, 172, 171), (175, 174, 177, 178), (174, 176, 179, 177), (72, 104, 179, 176), (70, 71, 174, 175), (104, 103, 177, 179), (102, 70, 175, 178), (181, 180, 183, 184), (180, 182, 185, 183), (111, 110, 184, 183), (110, 78, 181, 184), (78, 79, 180, 181), (112, 111, 183, 185), (187, 186, 189, 190), (186, 188, 191, 189), (120, 119, 189, 191), (118, 86, 187, 190), (87, 88, 188, 186), (119, 118, 190, 189)])
_uv = me_circle_001.uv_layers.new(name='UVMap')
_uv.uv.foreach_set('vector', [0.0, 0.0, 0.0, 0.0, 0.0, 0.0, 0.0, 0.0, 0.0, 0.0, 0.0, 0.0, 0.0, 0.0, 0.0, 0.0, 0.0, 0.0, 0.0, 0.0, 0.0, 0.0, 0.0, 0.0, 0.0, 0.0, 0.0, 0.0, 0.0, 0.0, 0.0, 0.0, 0.0, 0.0, 0.0, 0.0, 0.0, 0.0, 0.0, 0.0, 0.0, 0.0, 0.0, 0.0, 0.0, 0.0, 0.0, 0.0, 0.0, 0.0, 0.0, 0.0, 0.0, 0.0, 0.0, 0.0, 0.0, 0.0, 0.0, 0.0, 0.0, 0.0, 0.0, 0.0, 0.0, 0.0, 0.0, 0.0, 0.0, 0.0, 0.0, 0.0, 0.0, 0.0, 0.0, 0.0, 0.0, 0.0, 0.0, 0.0, 0.0, 0.0, 0.0, 0.0, 0.0, 0.0, 0.0, 0.0, 0.0, 0.0, 0.0, 0.0, 0.0, 0.0, 0.0, 0.0, 0.0, 0.0, 0.0, 0.0, 0.0, 0.0, 0.0, 0.0, 0.0, 0.0, 0.0, 0.0, 0.0, 0.0, 0.0, 0.0, 0.0, 0.0, 0.0, 0.0, 0.0, 0.0, 0.0, 0.0, 0.0, 0.0, 0.0, 0.0, 0.0, 0.0, 0.0, 0.0, 0.0, 0.0, 0.0, 0.0, 0.0, 0.0, 0.0, 0.0, 0.0, 0.0, 0.0, 0.0, 0.0, 0.0, 0.0, 0.0, 0.0, 0.0, 0.0, 0.0, 0.0, 0.0, 0.0, 0.0, 0.0, 0.0, 0.0, 0.0, 0.0, 0.0, 0.0, 0.0, 0.0, 0.0, 0.0, 0.0, 0.0, 0.0, 0.0, 0.0, 0.0, 0.0, 0.0, 0.0, 0.0, 0.0, 0.0, 0.0, 0.0, 0.0, 0.0, 0.0, 0.0, 0.0, 0.0, 0.0, 0.0, 0.0, 0.0, 0.0, 0.0, 0.0, 0.0, 0.0, 0.0, 0.0, 0.0, 0.0, 0.0, 0.0, 0.0, 0.0, 0.0, 0.0, 0.0, 0.0, 0.0, 0.0, 0.0, 0.0, 0.0, 0.0, 0.0, 0.0, 0.0, 0.0, 0.0, 0.0, 0.0, 0.0, 0.0, 0.0, 0.0, 0.0, 0.0, 0.0, 0.0, 0.0, 0.0, 0.0, 0.0, 0.0, 0.0, 0.0, 0.0, 0.0, 0.0, 0.0, 0.0, 0.0, 0.0, 0.0, 0.0, 0.0, 0.0, 0.0, 0.0, 0.0, 0.0, 0.0, 0.0, 0.0, 0.0, 0.0, 0.0, 0.0, 0.0, 0.0, 0.0, 0.0, 0.0, 0.0, 0.0, 0.0, 0.0, 0.0, 0.0, 0.0, 0.0, 0.0, 0.0, 0.0, 0.0, 0.0, 0.0, 0.0, 0.0, 0.0, 0.0, 0.0, 0.0, 0.0, 0.0, 0.0, 0.0, 0.0, 0.0, 0.0, 0.0, 0.0, 0.0, 0.0, 0.0, 0.0, 0.0, 0.0, 0.0, 0.0, 0.0, 0.0, 0.0, 0.0, 0.0, 0.0, 0.0, 0.0, 0.0, 0.0, 0.0, 0.0, 0.0, 0.0, 0.0, 0.0, 0.0, 0.0, 0.0, 0.0, 0.0, 0.0, 0.0, 0.0, 0.0, 0.0, 0.0, 0.0, 0.0, 0.0, 0.0, 0.0, 0.0, 0.0, 0.0, 0.0, 0.0, 0.0, 0.0, 0.0, 0.0, 0.0, 0.0, 0.0, 0.0, 0.0, 0.0, 0.0, 0.0, 0.0, 0.0, 0.0, 0.0, 0.0, 0.0, 0.0, 0.0, 0.0, 0.0, 0.0, 0.0, 0.0, 0.0, 0.0, 0.0, 0.0, 0.0, 0.0, 0.0, 0.0, 0.0, 0.0, 0.0, 0.0, 0.0, 0.0, 0.0, 0.0, 0.0, 0.0, 0.0, 0.0, 0.0, 0.0, 0.0, 0.0, 0.0, 0.0, 0.0, 0.0, 0.0, 0.0, 0.0, 0.0, 0.0, 0.0, 0.0, 0.0, 0.0, 0.0, 0.0, 0.0, 0.0, 0.0, 0.0, 0.0, 0.0, 0.0, 0.0, 0.0, 0.0, 0.0, 0.0, 0.0, 0.0, 0.0, 0.0, 0.0, 0.0, 0.0, 0.0, 0.0, 0.0, 0.0, 0.0, 0.0, 0.0, 0.0, 0.0, 0.0, 0.0, 0.0, 0.0, 0.0, 0.0, 0.0, 0.0, 0.0, 0.0, 0.0, 0.0, 0.0, 0.0, 0.0, 0.0, 0.0, 0.0, 0.0, 0.0, 0.0, 0.0, 0.0, 0.0, 0.0, 0.0, 0.0, 0.0, 0.0, 0.0, 0.0, 0.0, 0.0, 0.0, 0.0, 0.0, 0.0, 0.0, 0.0, 0.0, 0.0, 0.0, 0.0, 0.0, 0.0, 0.0, 0.0, 0.0, 0.0, 0.0, 0.0, 0.0, 0.0, 0.0, 0.0, 0.0, 0.0, 0.0, 0.0, 0.0, 0.0, 0.0, 0.0, 0.0, 0.0, 0.0, 0.0, 0.0, 0.0, 0.0, 0.0, 0.0, 0.0, 0.0, 0.0, 0.0, 0.0, 0.0, 0.0, 0.0, 0.0, 0.0, 0.0, 0.0, 0.0, 0.0, 0.0, 0.0, 0.0, 0.0, 0.0, 0.0, 0.0, 0.0, 0.0, 0.0, 0.0, 0.0, 0.0, 0.0, 0.0, 0.0, 0.0, 0.0, 0.0, 0.0, 0.0, 0.0, 0.0, 0.0, 0.0, 0.0, 0.0, 0.0, 0.0, 0.0, 0.0, 0.0, 0.0, 0.0, 0.0, 0.0, 0.0, 0.0, 0.0, 0.0, 0.0, 0.0, 0.0, 0.0, 0.0, 0.0, 0.0, 0.0, 0.0, 0.0, 0.0, 0.0, 0.0, 0.0, 0.0, 0.0, 0.0, 0.0, 0.0, 0.0, 0.0, 0.0, 0.0, 0.0, 0.0, 0.0, 0.0, 0.0, 0.0, 0.0, 0.0, 0.0, 0.0, 0.0, 0.0, 0.0, 0.0, 0.0, 0.0, 0.0, 0.0, 0.0, 0.0, 0.0, 0.0, 0.0, 0.0, 0.0, 0.0, 0.0, 0.0, 0.0, 0.0, 0.0, 0.0, 0.0, 0.0, 0.0, 0.0, 0.0, 0.0, 0.0, 0.0, 0.0, 0.0, 0.0, 0.0, 0.0, 0.0, 0.0, 0.0, 0.0, 0.0, 0.0, 0.0, 0.0, 0.0, 0.0, 0.0, 0.0, 0.0, 0.0, 0.0, 0.0, 0.0, 0.0, 0.0, 0.0, 0.0, 0.0, 0.0, 0.0, 0.0, 0.0, 0.0, 0.0, 0.0, 0.0, 0.0, 0.0, 0.0, 0.0, 0.0, 0.0, 0.0, 0.0, 0.0, 0.0, 0.0, 0.0, 0.0, 0.0, 0.0, 0.0, 0.0, 0.0, 0.0, 0.0, 0.0, 0.0, 0.0, 0.0, 0.0, 0.0, 0.0, 0.0, 0.0, 0.0, 0.0, 0.0, 0.0, 0.0, 0.0, 0.0, 0.0, 0.0, 0.0, 0.0, 0.0, 0.0, 0.0, 0.0, 0.0, 0.0, 0.0, 0.0, 0.0, 0.0, 0.0, 0.0, 0.0, 0.0, 0.0, 0.0, 0.0, 0.0, 0.0, 0.0, 0.0, 0.0, 0.0, 0.0, 0.0, 0.0, 0.0, 0.0, 0.0, 0.0, 0.0, 0.0, 0.0, 0.0, 0.0, 0.0, 0.0, 0.0, 0.0, 0.0, 0.0, 0.0, 0.0, 0.0, 0.0, 0.0, 0.0, 0.0, 0.0, 0.0, 0.0, 0.0, 0.0, 0.0, 0.0, 0.0, 0.0, 0.0, 0.0, 0.0, 0.0, 0.0, 0.0, 0.0, 0.0, 0.0, 0.0, 0.0, 0.0, 0.0, 0.0, 0.0, 0.0, 0.0, 0.0, 0.0, 0.0, 0.0, 0.0, 0.0, 0.0, 0.0, 0.0, 0.0, 0.0, 0.0, 0.0, 0.0, 0.0, 0.0, 0.0, 0.0, 0.0, 0.0, 0.0, 0.0, 0.0, 0.0, 0.0, 0.0, 0.0, 0.0, 0.0, 0.0, 0.0, 0.0, 0.0, 0.0, 0.0, 0.0, 0.0, 0.0, 0.0, 0.0, 0.0, 0.0, 0.0, 0.0, 0.0, 0.0, 0.0, 0.0, 0.0, 0.0, 0.0, 0.0, 0.0, 0.0, 0.0, 0.0, 0.0, 0.0, 0.0, 0.0, 0.0, 0.0, 0.0, 0.0, 0.0, 0.0, 0.0, 0.0, 0.0, 0.0, 0.0, 0.0, 0.0, 0.0, 0.0, 0.0, 0.0, 0.0, 0.0, 0.0, 0.0, 0.0, 0.0, 0.0, 0.0, 0.0, 0.0, 0.0, 0.0, 0.0, 0.0, 0.0, 0.0, 0.0, 0.0, 0.0, 0.0, 0.0, 0.0, 0.0, 0.0, 0.0, 0.0, 0.0, 0.0, 0.0, 0.0, 0.0, 0.0, 0.0, 0.0, 0.0, 0.0, 0.0, 0.0, 0.0, 0.0, 0.0, 0.0, 0.0, 0.0, 0.0, 0.0, 0.0, 0.0, 0.0, 0.0, 0.0, 0.0, 0.0, 0.0, 0.0, 0.0, 0.0, 0.0, 0.0, 0.0, 0.0, 0.0, 0.0, 0.0, 0.0, 0.0, 0.0, 0.0, 0.0, 0.0, 0.0, 0.0, 0.0, 0.0, 0.0, 0.0, 0.0, 0.0, 0.0, 0.0, 0.0, 0.0, 0.0, 0.0, 0.0, 0.0, 0.0, 0.0, 0.0, 0.0, 0.0, 0.0, 0.0, 0.0, 0.0, 0.0, 0.0, 0.0, 0.0, 0.0, 0.0, 0.0, 0.0, 0.0, 0.0, 0.0, 0.0, 0.0, 0.0, 0.0, 0.0, 0.0, 0.0, 0.0, 0.0, 0.0, 0.0, 0.0, 0.0, 0.0, 0.0, 0.0, 0.0, 0.0, 0.0, 0.0, 0.0, 0.0, 0.0, 0.0, 0.0, 0.0, 0.0, 0.0, 0.0, 0.0, 0.0, 0.0, 0.0, 0.0, 0.0, 0.0, 0.0, 0.0, 0.0, 0.0, 0.0, 0.0, 0.0, 0.0, 0.0, 0.0, 0.0, 0.0, 0.0, 0.0, 0.0, 0.0, 0.0, 0.0, 0.0, 0.0, 0.0, 0.0, 0.0, 0.0, 0.0, 0.0, 0.0, 0.0, 0.0, 0.0, 0.0, 0.0, 0.0, 0.0, 0.0, 0.0, 0.0, 0.0, 0.0, 0.0, 0.0, 0.0, 0.0, 0.0, 0.0, 0.0, 0.0, 0.0, 0.0, 0.0, 0.0, 0.0, 0.0, 0.0, 0.0, 0.0, 0.0, 0.0, 0.0, 0.0, 0.0, 0.0, 0.0, 0.0, 0.0, 0.0, 0.0, 0.0, 0.0, 0.0, 0.0, 0.0, 0.0, 0.0, 0.0, 0.0, 0.0, 0.0, 0.0, 0.0, 0.0, 0.0, 0.0, 0.0, 0.0, 0.0, 0.0, 0.0, 0.0, 0.0, 0.0, 0.0, 0.0, 0.0, 0.0, 0.0, 0.0, 0.0, 0.0, 0.0, 0.0, 0.0, 0.0, 0.0, 0.0, 0.0, 0.0, 0.0, 0.0, 0.0, 0.0, 0.0, 0.0, 0.0, 0.0, 0.0, 0.0, 0.0, 0.0, 0.0, 0.0, 0.0, 0.0, 0.0, 0.0, 0.0, 0.0, 0.0, 0.0, 0.0, 0.0, 0.0, 0.0, 0.0, 0.0, 0.0, 0.0, 0.0, 0.0, 0.0, 0.0, 0.0, 0.0, 0.0, 0.0, 0.0, 0.0, 0.0, 0.0, 0.0, 0.0, 0.0, 0.0, 0.0, 0.0, 0.0, 0.0, 0.0, 0.0, 0.0, 0.0, 0.0, 0.0, 0.0, 0.0, 0.0, 0.0, 0.0, 0.0, 0.0, 0.0, 0.0, 0.0, 0.0, 0.0, 0.0, 0.0, 0.0, 0.0, 0.0, 0.0, 0.0, 0.0, 0.0, 0.0, 0.0, 0.0, 0.0, 0.0, 0.0, 0.0, 0.0, 0.0, 0.0, 0.0, 0.0, 0.0, 0.0, 0.0, 0.0, 0.0, 0.0, 0.0, 0.0, 0.0, 0.0, 0.0, 0.0, 0.0, 0.0, 0.0, 0.0, 0.0, 0.0, 0.0, 0.0, 0.0, 0.0, 0.0, 0.0, 0.0, 0.0, 0.0, 0.0, 0.0, 0.0, 0.0, 0.0, 0.0, 0.0, 0.0, 0.0, 0.0, 0.0, 0.0, 0.0, 0.0, 0.0, 0.0, 0.0, 0.0, 0.0, 0.0, 0.0, 0.0, 0.0, 0.0, 0.0, 0.0, 0.0, 0.0, 0.0, 0.0, 0.0, 0.0, 0.0, 0.0, 0.0, 0.0, 0.0, 0.0, 0.0, 0.0, 0.0, 0.0, 0.0, 0.0, 0.0, 0.0, 0.0, 0.0, 0.0, 0.0, 0.0, 0.0, 0.0, 0.0, 0.0, 0.0, 0.0, 0.0, 0.0, 0.0, 0.0, 0.0, 0.0, 0.0, 0.0, 0.0, 0.0, 0.0, 0.0, 0.0, 0.0, 0.0, 0.0, 0.0, 0.0, 0.0, 0.0, 0.0, 0.0, 0.0, 0.0, 0.0, 0.0, 0.0, 0.0, 0.0, 0.0, 0.0, 0.0, 0.0, 0.0, 0.0, 0.0, 0.0, 0.0, 0.0, 0.0, 0.0, 0.0, 0.0, 0.0, 0.0, 0.0, 0.0, 0.0, 0.0, 0.0, 0.0, 0.0, 0.0, 0.0, 0.0, 0.0, 0.0, 0.0, 0.0, 0.0, 0.0, 0.0, 0.0, 0.0, 0.0, 0.0, 0.0, 0.0, 0.0, 0.0, 0.0, 0.0, 0.0, 0.0, 0.0, 0.0, 0.0, 0.0, 0.0, 0.0, 0.0, 0.0, 0.0, 0.0, 0.0, 0.0, 0.0, 0.0, 0.0, 0.0, 0.0, 0.0, 0.0, 0.0, 0.0, 0.0, 0.0, 0.0, 0.0, 0.0, 0.0, 0.0, 0.0, 0.0, 0.0, 0.0, 0.0, 0.0, 0.0, 0.0, 0.0, 0.0, 0.0, 0.0, 0.0, 0.0, 0.0, 0.0, 0.0, 0.0, 0.0, 0.0, 0.0, 0.0, 0.0, 0.0, 0.0, 0.0, 0.0, 0.0, 0.0, 0.0, 0.0, 0.0, 0.0, 0.0, 0.0, 0.0, 0.0, 0.0, 0.0, 0.0, 0.0, 0.0, 0.0, 0.0, 0.0, 0.0, 0.0, 0.0, 0.0, 0.0, 0.0, 0.0, 0.0, 0.0, 0.0, 0.0, 0.0, 0.0, 0.0, 0.0, 0.0, 0.0, 0.0, 0.0, 0.0, 0.0, 0.0, 0.0, 0.0, 0.0, 0.0, 0.0, 0.0, 0.0, 0.0, 0.0, 0.0, 0.0, 0.0, 0.0, 0.0, 0.0, 0.0, 0.0, 0.0, 0.0, 0.0, 0.0, 0.0, 0.0, 0.0, 0.0, 0.0, 0.0, 0.0, 0.0, 0.0, 0.0, 0.0, 0.0, 0.0, 0.0, 0.0, 0.0, 0.0, 0.0, 0.0, 0.0, 0.0, 0.0, 0.0, 0.0, 0.0, 0.0, 0.0, 0.0, 0.0, 0.0, 0.0, 0.0, 0.0, 0.0, 0.0, 0.0, 0.0, 0.0, 0.0, 0.0, 0.0, 0.0, 0.0, 0.0, 0.0, 0.0, 0.0, 0.0, 0.0, 0.0, 0.0, 0.0, 0.0, 0.0, 0.0, 0.0, 0.0, 0.0, 0.0, 0.0, 0.0, 0.0, 0.0, 0.0, 0.0, 0.0, 0.0, 0.0, 0.0, 0.0, 0.0, 0.0, 0.0, 0.0, 0.0, 0.0, 0.0, 0.0, 0.0, 0.0, 0.0, 0.0, 0.0, 0.0])
me_circle_001.use_mirror_x = True
me_circle_001.use_mirror_y = True
me_circle_001.use_mirror_z = True
me_circle_001.update()
me_cube_001 = bpy.data.meshes.new('Cube.001')
me_cube_001.from_pydata([(-11.09, -15.3, -12.52), (-11.09, -15.3, -1.595), (-12.28, 15.3, -13.11), (-12.28, 15.3, -1.006), (11.09, -15.3, -12.52), (11.09, -15.3, -1.595), (12.28, 15.3, -13.11), (12.28, 15.3, -1.006), (-15.32, 0.0, -14.61), (-15.32, 0.0, 0.4885), (15.32, 0.0, -14.61), (15.32, 0.0, 0.4885), (0.0, 15.3, -13.11), (0.0, 15.3, -1.006), (0.0, -15.3, -12.52), (0.0, -15.3, -1.595), (0.0, 0.0, 0.4885), (0.0, 0.0, -14.61), (-15.32, -7.65, -14.61), (15.32, -7.65, 0.4885), (-15.32, -7.65, 0.4885), (15.32, -7.65, -14.61), (0.0, -7.65, 0.4885), (0.0, -7.65, -14.61), (6.141, 15.3, -1.006), (5.544, -15.3, -12.52), (7.658, 0.0, 0.4885), (6.141, 15.3, -13.11), (5.544, -15.3, -1.595), (7.658, 0.0, -14.61), (7.658, -7.65, 0.4885), (7.658, -7.65, -14.61), (-6.141, 15.3, -13.11), (-5.544, -15.3, -1.595), (-7.658, 0.0, -14.61), (-6.141, 15.3, -1.006), (-5.544, -15.3, -12.52), (-7.658, 0.0, 0.4885), (-7.658, -7.65, -14.61), (-7.658, -7.65, 0.4885), (-15.32, 7.65, 0.4885), (15.32, 7.65, -14.61), (-15.32, 7.65, -14.61), (15.32, 7.65, 0.4885), (0.0, 7.65, -14.61), (0.0, 7.65, 0.4885), (7.658, 7.65, 0.4885), (7.658, 7.65, -14.61), (-7.658, 7.65, -14.61), (-7.658, 7.65, 0.4885), (-13.1, -18.07, -7.059), (-14.51, 18.07, -7.059), (14.51, 18.07, -7.059), (13.1, -18.07, -7.059), (18.09, 0.0, -7.059), (-18.09, 0.0, -7.059), (2.161e-08, -18.07, -7.059), (2.161e-08, 18.07, -7.059), (-18.09, -9.037, -7.059), (18.09, -9.037, -7.059), (6.549, -18.07, -7.059), (7.255, 18.07, -7.059), (-7.255, 18.07, -7.059), (-6.549, -18.07, -7.059), (18.09, 9.037, -7.059), (-18.09, 9.037, -7.059)], [], [(65, 40, 3, 51), (61, 24, 7, 52), (59, 19, 5, 53), (63, 33, 1, 50), (31, 21, 4, 25), (39, 20, 1, 33), (49, 40, 9, 37), (47, 41, 10, 29), (64, 43, 11, 54), (58, 20, 9, 55), (48, 44, 17, 34), (46, 45, 16, 26), (30, 22, 15, 28), (38, 23, 14, 36), (60, 28, 15, 56), (62, 35, 13, 57), (34, 17, 23, 38), (26, 16, 22, 30), (50, 1, 20, 58), (37, 9, 20, 39), (29, 10, 21, 31), (54, 11, 19, 59), (17, 29, 31, 23), (11, 26, 30, 19), (53, 5, 28, 60), (19, 30, 28, 5), (43, 46, 26, 11), (44, 47, 29, 17), (23, 31, 25, 14), (57, 13, 24, 61), (16, 37, 39, 22), (8, 34, 38, 18), (51, 3, 35, 62), (18, 38, 36, 0), (42, 48, 34, 8), (45, 49, 37, 16), (22, 39, 33, 15), (56, 15, 33, 63), (13, 35, 49, 45), (2, 32, 48, 42), (12, 27, 47, 44), (7, 24, 46, 43), (24, 13, 45, 46), (32, 12, 44, 48), (52, 7, 43, 64), (27, 6, 41, 47), (35, 3, 40, 49), (55, 9, 40, 65), (8, 55, 65, 42), (6, 52, 64, 41), (14, 56, 63, 36), (2, 51, 62, 32), (12, 57, 61, 27), (4, 53, 60, 25), (10, 54, 59, 21), (0, 50, 58, 18), (32, 62, 57, 12), (25, 60, 56, 14), (18, 58, 55, 8), (41, 64, 54, 10), (36, 63, 50, 0), (21, 59, 53, 4), (27, 61, 52, 6), (42, 65, 51, 2)])
_uv = me_cube_001.uv_layers.new(name='UVMap')
_uv.uv.foreach_set('vector', [0.5, 0.1875, 0.625, 0.1875, 0.625, 0.25, 0.5, 0.25, 0.5, 0.4375, 0.625, 0.4375, 0.625, 0.5, 0.5, 0.5, 0.5, 0.6875, 0.625, 0.6875, 0.625, 0.75, 0.5, 0.75, 0.5, 0.9375, 0.625, 0.9375, 0.625, 1.0, 0.5, 1.0, 0.3125, 0.6875, 0.375, 0.6875, 0.375, 0.75, 0.3125, 0.75, 0.8125, 0.6875, 0.875, 0.6875, 0.875, 0.75, 0.8125, 0.75, 0.8125, 0.5625, 0.875, 0.5625, 0.875, 0.625, 0.8125, 0.625, 0.3125, 0.5625, 0.375, 0.5625, 0.375, 0.625, 0.3125, 0.625, 0.5, 0.5625, 0.625, 0.5625, 0.625, 0.625, 0.5, 0.625, 0.5, 0.0625, 0.625, 0.0625, 0.625, 0.125, 0.5, 0.125, 0.1875, 0.5625, 0.25, 0.5625, 0.25, 0.625, 0.1875, 0.625, 0.6875, 0.5625, 0.75, 0.5625, 0.75, 0.625, 0.6875, 0.625, 0.6875, 0.6875, 0.75, 0.6875, 0.75, 0.75, 0.6875, 0.75, 0.1875, 0.6875, 0.25, 0.6875, 0.25, 0.75, 0.1875, 0.75, 0.5, 0.8125, 0.625, 0.8125, 0.625, 0.875, 0.5, 0.875, 0.5, 0.3125, 0.625, 0.3125, 0.625, 0.375, 0.5, 0.375, 0.1875, 0.625, 0.25, 0.625, 0.25, 0.6875, 0.1875, 0.6875, 0.6875, 0.625, 0.75, 0.625, 0.75, 0.6875, 0.6875, 0.6875, 0.5, 0.0, 0.625, 0.0, 0.625, 0.0625, 0.5, 0.0625, 0.8125, 0.625, 0.875, 0.625, 0.875, 0.6875, 0.8125, 0.6875, 0.3125, 0.625, 0.375, 0.625, 0.375, 0.6875, 0.3125, 0.6875, 0.5, 0.625, 0.625, 0.625, 0.625, 0.6875, 0.5, 0.6875, 0.25, 0.625, 0.3125, 0.625, 0.3125, 0.6875, 0.25, 0.6875, 0.625, 0.625, 0.6875, 0.625, 0.6875, 0.6875, 0.625, 0.6875, 0.5, 0.75, 0.625, 0.75, 0.625, 0.8125, 0.5, 0.8125, 0.625, 0.6875, 0.6875, 0.6875, 0.6875, 0.75, 0.625, 0.75, 0.625, 0.5625, 0.6875, 0.5625, 0.6875, 0.625, 0.625, 0.625, 0.25, 0.5625, 0.3125, 0.5625, 0.3125, 0.625, 0.25, 0.625, 0.25, 0.6875, 0.3125, 0.6875, 0.3125, 0.75, 0.25, 0.75, 0.5, 0.375, 0.625, 0.375, 0.625, 0.4375, 0.5, 0.4375, 0.75, 0.625, 0.8125, 0.625, 0.8125, 0.6875, 0.75, 0.6875, 0.125, 0.625, 0.1875, 0.625, 0.1875, 0.6875, 0.125, 0.6875, 0.5, 0.25, 0.625, 0.25, 0.625, 0.3125, 0.5, 0.3125, 0.125, 0.6875, 0.1875, 0.6875, 0.1875, 0.75, 0.125, 0.75, 0.125, 0.5625, 0.1875, 0.5625, 0.1875, 0.625, 0.125, 0.625, 0.75, 0.5625, 0.8125, 0.5625, 0.8125, 0.625, 0.75, 0.625, 0.75, 0.6875, 0.8125, 0.6875, 0.8125, 0.75, 0.75, 0.75, 0.5, 0.875, 0.625, 0.875, 0.625, 0.9375, 0.5, 0.9375, 0.75, 0.5, 0.8125, 0.5, 0.8125, 0.5625, 0.75, 0.5625, 0.125, 0.5, 0.1875, 0.5, 0.1875, 0.5625, 0.125, 0.5625, 0.25, 0.5, 0.3125, 0.5, 0.3125, 0.5625, 0.25, 0.5625, 0.625, 0.5, 0.6875, 0.5, 0.6875, 0.5625, 0.625, 0.5625, 0.6875, 0.5, 0.75, 0.5, 0.75, 0.5625, 0.6875, 0.5625, 0.1875, 0.5, 0.25, 0.5, 0.25, 0.5625, 0.1875, 0.5625, 0.5, 0.5, 0.625, 0.5, 0.625, 0.5625, 0.5, 0.5625, 0.3125, 0.5, 0.375, 0.5, 0.375, 0.5625, 0.3125, 0.5625, 0.8125, 0.5, 0.875, 0.5, 0.875, 0.5625, 0.8125, 0.5625, 0.5, 0.125, 0.625, 0.125, 0.625, 0.1875, 0.5, 0.1875, 0.375, 0.125, 0.5, 0.125, 0.5, 0.1875, 0.375, 0.1875, 0.375, 0.5, 0.5, 0.5, 0.5, 0.5625, 0.375, 0.5625, 0.375, 0.875, 0.5, 0.875, 0.5, 0.9375, 0.375, 0.9375, 0.375, 0.25, 0.5, 0.25, 0.5, 0.3125, 0.375, 0.3125, 0.375, 0.375, 0.5, 0.375, 0.5, 0.4375, 0.375, 0.4375, 0.375, 0.75, 0.5, 0.75, 0.5, 0.8125, 0.375, 0.8125, 0.375, 0.625, 0.5, 0.625, 0.5, 0.6875, 0.375, 0.6875, 0.375, 0.0, 0.5, 0.0, 0.5, 0.0625, 0.375, 0.0625, 0.375, 0.3125, 0.5, 0.3125, 0.5, 0.375, 0.375, 0.375, 0.375, 0.8125, 0.5, 0.8125, 0.5, 0.875, 0.375, 0.875, 0.375, 0.0625, 0.5, 0.0625, 0.5, 0.125, 0.375, 0.125, 0.375, 0.5625, 0.5, 0.5625, 0.5, 0.625, 0.375, 0.625, 0.375, 0.9375, 0.5, 0.9375, 0.5, 1.0, 0.375, 1.0, 0.375, 0.6875, 0.5, 0.6875, 0.5, 0.75, 0.375, 0.75, 0.375, 0.4375, 0.5, 0.4375, 0.5, 0.5, 0.375, 0.5, 0.375, 0.1875, 0.5, 0.1875, 0.5, 0.25, 0.375, 0.25])
me_cube_001.update()

# ---- objects
ob_circle = bpy.data.objects.new('Circle', me_circle)
ob_circle_001 = bpy.data.objects.new('Circle.001', me_circle_001)
ob_cube = bpy.data.objects.new('Cube', me_cube_001)

# ---- transforms, parenting, visibility, modifiers, constraints
ob_circle.location = (0.0, 0.0, -0.5092)
ob_circle_001.location = (0.0, 0.0, -0.5092)
ob_circle_001.use_mesh_mirror_x = True
ob_circle_001.use_mesh_mirror_y = True
ob_circle_001.use_mesh_mirror_z = True
ob_cube.location = (0.0, 0.0, 0.0)

# ---- collection membership
scene.collection.objects.link(ob_circle)
scene.collection.objects.link(ob_circle_001)
scene.collection.objects.link(ob_cube)

# ---- scene / render settings (as saved in the file)
scene.frame_start = 1; scene.frame_end = 250; scene.frame_set(1)
scene.render.engine = 'BLENDER_EEVEE_NEXT'
scene.cycles.sampling_pattern = 'TABULATED_SOBOL'
scene.cycles.use_light_tree = False
scene.view_settings.view_transform = 'Filmic'
bpy.context.view_layer.update()

# ---- added for rendering (the .blend has no active camera and no usable light): camera, sun
cam_auto = bpy.data.cameras.new('AutoCamera')
cam_auto.lens = 50.0
cam_auto.sensor_width = 36.0
cam_auto.clip_end = 1000.0
ob_auto_camera = bpy.data.objects.new('AutoCamera', cam_auto)
scene.collection.objects.link(ob_auto_camera)
ob_auto_camera.location = (49.7331, -59.6797, 33.4494)
ob_auto_camera.rotation_euler = (1.09748, -7.21219e-08, 0.694738)
scene.camera = ob_auto_camera
light_auto_sun = bpy.data.lights.new('AutoSun', 'SUN')
light_auto_sun.energy = 3.0
light_auto_sun.angle = 0.0523599
ob_auto_sun = bpy.data.objects.new('AutoSun', light_auto_sun)
scene.collection.objects.link(ob_auto_sun)
ob_auto_sun.rotation_euler = (0.872665, 0.174533, 0.523599)
bpy.context.view_layer.update()
